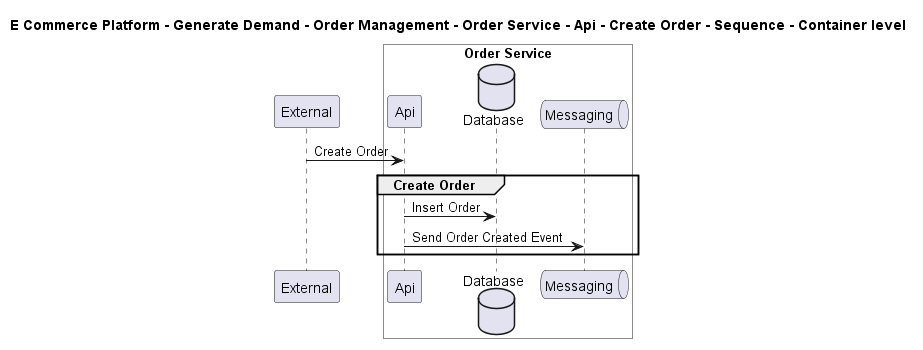

The diagram above was rendered by PlantUML. Its source (embedded in the PNG):
@startuml

title E Commerce Platform - Generate Demand - Order Management - Order Service - Api - Create Order - Sequence - Container level

participant "External" as C4InterFlow.SoftwareSystems.ExternalSystem

box "Order Service" #White
    participant "Api" as ECommercePlatform.GenerateDemand.OrderManagement.SoftwareSystems.OrderService.Containers.Api
    database "Database" as ECommercePlatform.GenerateDemand.OrderManagement.SoftwareSystems.OrderService.Containers.Database
    queue "Messaging" as ECommercePlatform.GenerateDemand.OrderManagement.SoftwareSystems.OrderService.Containers.Messaging
end box


C4InterFlow.SoftwareSystems.ExternalSystem -> ECommercePlatform.GenerateDemand.OrderManagement.SoftwareSystems.OrderService.Containers.Api : Create Order
group Create Order
ECommercePlatform.GenerateDemand.OrderManagement.SoftwareSystems.OrderService.Containers.Api -> ECommercePlatform.GenerateDemand.OrderManagement.SoftwareSystems.OrderService.Containers.Database : Insert Order
ECommercePlatform.GenerateDemand.OrderManagement.SoftwareSystems.OrderService.Containers.Api -> ECommercePlatform.GenerateDemand.OrderManagement.SoftwareSystems.OrderService.Containers.Messaging : Send Order Created Event
end


@enduml